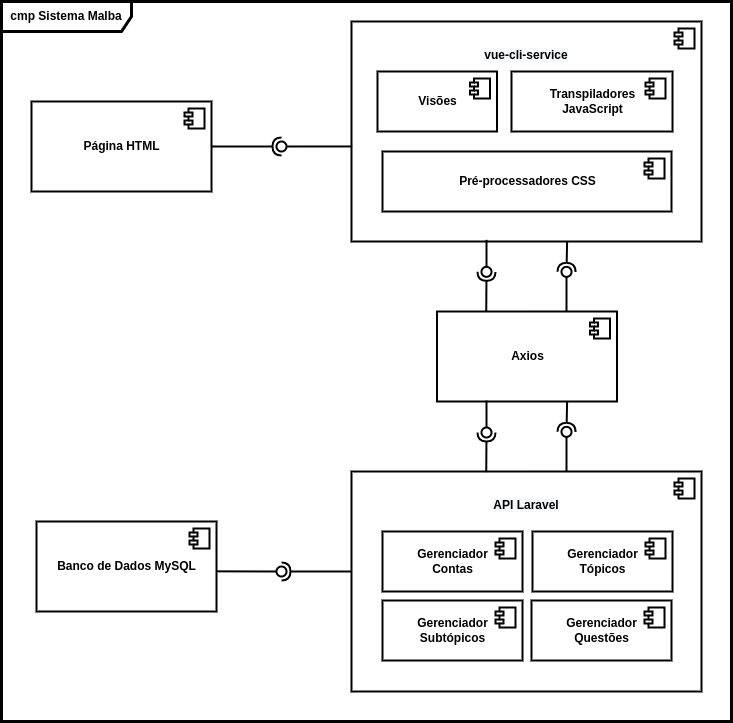

The diagram above was exported from draw.io. Its source (the exported page's mxGraphModel, read from the mxfile embedded in the PNG):
<mxGraphModel dx="1515" dy="885" grid="1" gridSize="10" guides="1" tooltips="1" connect="1" arrows="1" fold="1" page="1" pageScale="1" pageWidth="850" pageHeight="1100" math="0" shadow="0">
  <root>
    <mxCell id="0" />
    <mxCell id="1" parent="0" />
    <mxCell id="xLMoqx5lxh53c60SFLAV-1" value="Axios" style="html=1;dropTarget=0;fontStyle=1;strokeWidth=2;" vertex="1" parent="1">
      <mxGeometry x="485.5" y="340" width="180" height="90" as="geometry" />
    </mxCell>
    <mxCell id="xLMoqx5lxh53c60SFLAV-2" value="" style="shape=module;jettyWidth=8;jettyHeight=4;fontStyle=1;strokeWidth=2;" vertex="1" parent="xLMoqx5lxh53c60SFLAV-1">
      <mxGeometry x="1" width="20" height="20" relative="1" as="geometry">
        <mxPoint x="-27" y="7" as="offset" />
      </mxGeometry>
    </mxCell>
    <mxCell id="xLMoqx5lxh53c60SFLAV-3" value="" style="html=1;dropTarget=0;fontStyle=1;strokeWidth=2;" vertex="1" parent="1">
      <mxGeometry x="400" y="500" width="350" height="220" as="geometry" />
    </mxCell>
    <mxCell id="xLMoqx5lxh53c60SFLAV-4" value="" style="shape=module;jettyWidth=8;jettyHeight=4;fontStyle=1;strokeWidth=2;" vertex="1" parent="xLMoqx5lxh53c60SFLAV-3">
      <mxGeometry x="1" width="20" height="20" relative="1" as="geometry">
        <mxPoint x="-27" y="7" as="offset" />
      </mxGeometry>
    </mxCell>
    <mxCell id="xLMoqx5lxh53c60SFLAV-5" value="&lt;span style=&quot;color: rgb(0, 0, 0); font-family: Helvetica; font-size: 12px; font-style: normal; font-variant-ligatures: normal; font-variant-caps: normal; letter-spacing: normal; orphans: 2; text-indent: 0px; text-transform: none; widows: 2; word-spacing: 0px; -webkit-text-stroke-width: 0px; background-color: rgb(248, 249, 250); text-decoration-thickness: initial; text-decoration-style: initial; text-decoration-color: initial; float: none; display: inline !important;&quot;&gt;API Laravel&lt;/span&gt;" style="text;whiteSpace=wrap;html=1;align=center;fontStyle=1;strokeWidth=2;" vertex="1" parent="1">
      <mxGeometry x="530" y="520" width="90" height="30" as="geometry" />
    </mxCell>
    <mxCell id="xLMoqx5lxh53c60SFLAV-6" value="Gerenciador&lt;br&gt;Contas" style="html=1;dropTarget=0;fontStyle=1;strokeWidth=2;" vertex="1" parent="1">
      <mxGeometry x="431" y="560" width="140" height="60" as="geometry" />
    </mxCell>
    <mxCell id="xLMoqx5lxh53c60SFLAV-7" value="" style="shape=module;jettyWidth=8;jettyHeight=4;fontStyle=1;strokeWidth=2;" vertex="1" parent="xLMoqx5lxh53c60SFLAV-6">
      <mxGeometry x="1" width="20" height="20" relative="1" as="geometry">
        <mxPoint x="-27" y="7" as="offset" />
      </mxGeometry>
    </mxCell>
    <mxCell id="xLMoqx5lxh53c60SFLAV-8" value="Gerenciador&lt;br&gt;Tópicos" style="html=1;dropTarget=0;fontStyle=1;strokeWidth=2;" vertex="1" parent="1">
      <mxGeometry x="581" y="560" width="140" height="60" as="geometry" />
    </mxCell>
    <mxCell id="xLMoqx5lxh53c60SFLAV-9" value="" style="shape=module;jettyWidth=8;jettyHeight=4;fontStyle=1;strokeWidth=2;" vertex="1" parent="xLMoqx5lxh53c60SFLAV-8">
      <mxGeometry x="1" width="20" height="20" relative="1" as="geometry">
        <mxPoint x="-27" y="7" as="offset" />
      </mxGeometry>
    </mxCell>
    <mxCell id="xLMoqx5lxh53c60SFLAV-10" value="Gerenciador&lt;br&gt;Subtópicos" style="html=1;dropTarget=0;fontStyle=1;strokeWidth=2;" vertex="1" parent="1">
      <mxGeometry x="431" y="629" width="140" height="60" as="geometry" />
    </mxCell>
    <mxCell id="xLMoqx5lxh53c60SFLAV-11" value="" style="shape=module;jettyWidth=8;jettyHeight=4;fontStyle=1;strokeWidth=2;" vertex="1" parent="xLMoqx5lxh53c60SFLAV-10">
      <mxGeometry x="1" width="20" height="20" relative="1" as="geometry">
        <mxPoint x="-27" y="7" as="offset" />
      </mxGeometry>
    </mxCell>
    <mxCell id="xLMoqx5lxh53c60SFLAV-12" value="Gerenciador&lt;br&gt;Questões" style="html=1;dropTarget=0;fontStyle=1;strokeWidth=2;" vertex="1" parent="1">
      <mxGeometry x="580" y="629" width="140" height="60" as="geometry" />
    </mxCell>
    <mxCell id="xLMoqx5lxh53c60SFLAV-13" value="" style="shape=module;jettyWidth=8;jettyHeight=4;fontStyle=1;strokeWidth=2;" vertex="1" parent="xLMoqx5lxh53c60SFLAV-12">
      <mxGeometry x="1" width="20" height="20" relative="1" as="geometry">
        <mxPoint x="-27" y="7" as="offset" />
      </mxGeometry>
    </mxCell>
    <mxCell id="xLMoqx5lxh53c60SFLAV-14" value="" style="html=1;dropTarget=0;fontStyle=1;strokeWidth=2;" vertex="1" parent="1">
      <mxGeometry x="400" y="50" width="350" height="220" as="geometry" />
    </mxCell>
    <mxCell id="xLMoqx5lxh53c60SFLAV-15" value="" style="shape=module;jettyWidth=8;jettyHeight=4;fontStyle=1;strokeWidth=2;" vertex="1" parent="xLMoqx5lxh53c60SFLAV-14">
      <mxGeometry x="1" width="20" height="20" relative="1" as="geometry">
        <mxPoint x="-27" y="7" as="offset" />
      </mxGeometry>
    </mxCell>
    <mxCell id="xLMoqx5lxh53c60SFLAV-16" value="Pré-processadores CSS" style="html=1;dropTarget=0;fontStyle=1;strokeWidth=2;" vertex="1" parent="1">
      <mxGeometry x="431" y="180" width="289" height="60" as="geometry" />
    </mxCell>
    <mxCell id="xLMoqx5lxh53c60SFLAV-17" value="" style="shape=module;jettyWidth=8;jettyHeight=4;fontStyle=1;strokeWidth=2;" vertex="1" parent="xLMoqx5lxh53c60SFLAV-16">
      <mxGeometry x="1" width="20" height="20" relative="1" as="geometry">
        <mxPoint x="-27" y="7" as="offset" />
      </mxGeometry>
    </mxCell>
    <mxCell id="xLMoqx5lxh53c60SFLAV-18" value="Transpiladores&lt;br&gt;JavaScript" style="html=1;dropTarget=0;fontStyle=1;strokeWidth=2;" vertex="1" parent="1">
      <mxGeometry x="560" y="100" width="161" height="60" as="geometry" />
    </mxCell>
    <mxCell id="xLMoqx5lxh53c60SFLAV-19" value="" style="shape=module;jettyWidth=8;jettyHeight=4;fontStyle=1;strokeWidth=2;" vertex="1" parent="xLMoqx5lxh53c60SFLAV-18">
      <mxGeometry x="1" width="20" height="20" relative="1" as="geometry">
        <mxPoint x="-27" y="7" as="offset" />
      </mxGeometry>
    </mxCell>
    <mxCell id="xLMoqx5lxh53c60SFLAV-20" value="&lt;span style=&quot;color: rgb(0, 0, 0); font-family: Helvetica; font-size: 12px; font-style: normal; font-variant-ligatures: normal; font-variant-caps: normal; letter-spacing: normal; orphans: 2; text-indent: 0px; text-transform: none; widows: 2; word-spacing: 0px; -webkit-text-stroke-width: 0px; background-color: rgb(248, 249, 250); text-decoration-thickness: initial; text-decoration-style: initial; text-decoration-color: initial; float: none; display: inline !important;&quot;&gt;vue-cli-service&lt;/span&gt;" style="text;whiteSpace=wrap;html=1;align=center;fontStyle=1;strokeWidth=2;" vertex="1" parent="1">
      <mxGeometry x="530" y="70" width="90" height="30" as="geometry" />
    </mxCell>
    <mxCell id="xLMoqx5lxh53c60SFLAV-21" value="Visões" style="html=1;dropTarget=0;fontStyle=1;strokeWidth=2;" vertex="1" parent="1">
      <mxGeometry x="426" y="100" width="119.5" height="60" as="geometry" />
    </mxCell>
    <mxCell id="xLMoqx5lxh53c60SFLAV-22" value="" style="shape=module;jettyWidth=8;jettyHeight=4;fontStyle=1;strokeWidth=2;" vertex="1" parent="xLMoqx5lxh53c60SFLAV-21">
      <mxGeometry x="1" width="20" height="20" relative="1" as="geometry">
        <mxPoint x="-27" y="7" as="offset" />
      </mxGeometry>
    </mxCell>
    <mxCell id="xLMoqx5lxh53c60SFLAV-23" value="Banco de Dados MySQL" style="html=1;dropTarget=0;fontStyle=1;strokeWidth=2;" vertex="1" parent="1">
      <mxGeometry x="85" y="550" width="180" height="90" as="geometry" />
    </mxCell>
    <mxCell id="xLMoqx5lxh53c60SFLAV-24" value="" style="shape=module;jettyWidth=8;jettyHeight=4;fontStyle=1;strokeWidth=2;" vertex="1" parent="xLMoqx5lxh53c60SFLAV-23">
      <mxGeometry x="1" width="20" height="20" relative="1" as="geometry">
        <mxPoint x="-27" y="7" as="offset" />
      </mxGeometry>
    </mxCell>
    <mxCell id="xLMoqx5lxh53c60SFLAV-34" value="Página HTML" style="html=1;dropTarget=0;fontStyle=1;strokeWidth=2;" vertex="1" parent="1">
      <mxGeometry x="80" y="130" width="180" height="90" as="geometry" />
    </mxCell>
    <mxCell id="xLMoqx5lxh53c60SFLAV-35" value="" style="shape=module;jettyWidth=8;jettyHeight=4;fontStyle=1;strokeWidth=2;" vertex="1" parent="xLMoqx5lxh53c60SFLAV-34">
      <mxGeometry x="1" width="20" height="20" relative="1" as="geometry">
        <mxPoint x="-27" y="7" as="offset" />
      </mxGeometry>
    </mxCell>
    <mxCell id="xLMoqx5lxh53c60SFLAV-40" value="" style="rounded=0;orthogonalLoop=1;jettySize=auto;html=1;endArrow=none;endFill=0;sketch=0;sourcePerimeterSpacing=0;targetPerimeterSpacing=0;exitX=1;exitY=0.522;exitDx=0;exitDy=0;exitPerimeter=0;fontStyle=1;strokeWidth=2;" edge="1" parent="1" target="xLMoqx5lxh53c60SFLAV-42">
      <mxGeometry relative="1" as="geometry">
        <mxPoint x="265" y="599.84" as="sourcePoint" />
      </mxGeometry>
    </mxCell>
    <mxCell id="xLMoqx5lxh53c60SFLAV-41" value="" style="rounded=0;orthogonalLoop=1;jettySize=auto;html=1;endArrow=halfCircle;endFill=0;entryX=0.5;entryY=0.5;endSize=6;strokeWidth=2;sketch=0;exitX=0;exitY=0.5;exitDx=0;exitDy=0;fontStyle=1" edge="1" parent="1" target="xLMoqx5lxh53c60SFLAV-42">
      <mxGeometry relative="1" as="geometry">
        <mxPoint x="400" y="600" as="sourcePoint" />
      </mxGeometry>
    </mxCell>
    <mxCell id="xLMoqx5lxh53c60SFLAV-42" value="" style="ellipse;whiteSpace=wrap;html=1;align=center;aspect=fixed;resizable=0;points=[];outlineConnect=0;sketch=0;fontStyle=1;strokeWidth=2;" vertex="1" parent="1">
      <mxGeometry x="325" y="595" width="10" height="10" as="geometry" />
    </mxCell>
    <mxCell id="xLMoqx5lxh53c60SFLAV-49" value="" style="rounded=0;orthogonalLoop=1;jettySize=auto;html=1;endArrow=none;endFill=0;sketch=0;sourcePerimeterSpacing=0;targetPerimeterSpacing=0;exitX=0.002;exitY=0.568;exitDx=0;exitDy=0;exitPerimeter=0;fontStyle=1;strokeWidth=2;" edge="1" parent="1" target="xLMoqx5lxh53c60SFLAV-51" source="xLMoqx5lxh53c60SFLAV-14">
      <mxGeometry relative="1" as="geometry">
        <mxPoint x="265" y="174.84000000000003" as="sourcePoint" />
      </mxGeometry>
    </mxCell>
    <mxCell id="xLMoqx5lxh53c60SFLAV-50" value="" style="rounded=0;orthogonalLoop=1;jettySize=auto;html=1;endArrow=halfCircle;endFill=0;entryX=0.5;entryY=0.5;endSize=6;strokeWidth=2;sketch=0;fontStyle=1" edge="1" parent="1" target="xLMoqx5lxh53c60SFLAV-51">
      <mxGeometry relative="1" as="geometry">
        <mxPoint x="260" y="175" as="sourcePoint" />
      </mxGeometry>
    </mxCell>
    <mxCell id="xLMoqx5lxh53c60SFLAV-51" value="" style="ellipse;whiteSpace=wrap;html=1;align=center;aspect=fixed;resizable=0;points=[];outlineConnect=0;sketch=0;fontStyle=1;strokeWidth=2;" vertex="1" parent="1">
      <mxGeometry x="325" y="170" width="10" height="10" as="geometry" />
    </mxCell>
    <mxCell id="xLMoqx5lxh53c60SFLAV-52" value="" style="rounded=0;orthogonalLoop=1;jettySize=auto;html=1;endArrow=none;endFill=0;sketch=0;sourcePerimeterSpacing=0;targetPerimeterSpacing=0;exitX=0.275;exitY=0.989;exitDx=0;exitDy=0;exitPerimeter=0;fontStyle=1;strokeWidth=2;" edge="1" parent="1" target="xLMoqx5lxh53c60SFLAV-54" source="xLMoqx5lxh53c60SFLAV-1">
      <mxGeometry relative="1" as="geometry">
        <mxPoint x="470" y="464.84000000000003" as="sourcePoint" />
      </mxGeometry>
    </mxCell>
    <mxCell id="xLMoqx5lxh53c60SFLAV-53" value="" style="rounded=0;orthogonalLoop=1;jettySize=auto;html=1;endArrow=halfCircle;endFill=0;entryX=0.5;entryY=0.5;endSize=6;strokeWidth=2;sketch=0;exitX=0.385;exitY=0.003;exitDx=0;exitDy=0;exitPerimeter=0;fontStyle=1" edge="1" parent="1" target="xLMoqx5lxh53c60SFLAV-54" source="xLMoqx5lxh53c60SFLAV-3">
      <mxGeometry relative="1" as="geometry">
        <mxPoint x="605" y="465.0000000000001" as="sourcePoint" />
      </mxGeometry>
    </mxCell>
    <mxCell id="xLMoqx5lxh53c60SFLAV-54" value="" style="ellipse;whiteSpace=wrap;html=1;align=center;aspect=fixed;resizable=0;points=[];outlineConnect=0;sketch=0;fontStyle=1;strokeWidth=2;" vertex="1" parent="1">
      <mxGeometry x="530" y="456" width="10" height="10" as="geometry" />
    </mxCell>
    <mxCell id="xLMoqx5lxh53c60SFLAV-55" value="" style="rounded=0;orthogonalLoop=1;jettySize=auto;html=1;endArrow=none;endFill=0;sketch=0;sourcePerimeterSpacing=0;targetPerimeterSpacing=0;exitX=0.275;exitY=0.989;exitDx=0;exitDy=0;exitPerimeter=0;fontStyle=1;strokeWidth=2;" edge="1" parent="1" target="xLMoqx5lxh53c60SFLAV-57">
      <mxGeometry relative="1" as="geometry">
        <mxPoint x="535" y="268.35" as="sourcePoint" />
      </mxGeometry>
    </mxCell>
    <mxCell id="xLMoqx5lxh53c60SFLAV-56" value="" style="rounded=0;orthogonalLoop=1;jettySize=auto;html=1;endArrow=halfCircle;endFill=0;entryX=0.5;entryY=0.5;endSize=6;strokeWidth=2;sketch=0;exitX=0.385;exitY=0.003;exitDx=0;exitDy=0;exitPerimeter=0;fontStyle=1" edge="1" parent="1" target="xLMoqx5lxh53c60SFLAV-57">
      <mxGeometry relative="1" as="geometry">
        <mxPoint x="534.75" y="340" as="sourcePoint" />
      </mxGeometry>
    </mxCell>
    <mxCell id="xLMoqx5lxh53c60SFLAV-57" value="" style="ellipse;whiteSpace=wrap;html=1;align=center;aspect=fixed;resizable=0;points=[];outlineConnect=0;sketch=0;fontStyle=1;strokeWidth=2;" vertex="1" parent="1">
      <mxGeometry x="530" y="295.34000000000003" width="10" height="10" as="geometry" />
    </mxCell>
    <mxCell id="xLMoqx5lxh53c60SFLAV-58" value="" style="rounded=0;orthogonalLoop=1;jettySize=auto;html=1;endArrow=none;endFill=0;sketch=0;sourcePerimeterSpacing=0;targetPerimeterSpacing=0;fontStyle=1;strokeWidth=2;" edge="1" parent="1" target="xLMoqx5lxh53c60SFLAV-60">
      <mxGeometry relative="1" as="geometry">
        <mxPoint x="615" y="340" as="sourcePoint" />
      </mxGeometry>
    </mxCell>
    <mxCell id="xLMoqx5lxh53c60SFLAV-59" value="" style="rounded=0;orthogonalLoop=1;jettySize=auto;html=1;endArrow=halfCircle;endFill=0;entryX=0.5;entryY=0.5;endSize=6;strokeWidth=2;sketch=0;exitX=0.616;exitY=1;exitDx=0;exitDy=0;exitPerimeter=0;fontStyle=1" edge="1" parent="1" target="xLMoqx5lxh53c60SFLAV-60" source="xLMoqx5lxh53c60SFLAV-14">
      <mxGeometry relative="1" as="geometry">
        <mxPoint x="614.75" y="340" as="sourcePoint" />
      </mxGeometry>
    </mxCell>
    <mxCell id="xLMoqx5lxh53c60SFLAV-60" value="" style="ellipse;whiteSpace=wrap;html=1;align=center;aspect=fixed;resizable=0;points=[];outlineConnect=0;sketch=0;fontStyle=1;strokeWidth=2;" vertex="1" parent="1">
      <mxGeometry x="610" y="295.34000000000003" width="10" height="10" as="geometry" />
    </mxCell>
    <mxCell id="xLMoqx5lxh53c60SFLAV-61" value="" style="rounded=0;orthogonalLoop=1;jettySize=auto;html=1;endArrow=none;endFill=0;sketch=0;sourcePerimeterSpacing=0;targetPerimeterSpacing=0;fontStyle=1;strokeWidth=2;" edge="1" parent="1" target="xLMoqx5lxh53c60SFLAV-63">
      <mxGeometry relative="1" as="geometry">
        <mxPoint x="615" y="500" as="sourcePoint" />
      </mxGeometry>
    </mxCell>
    <mxCell id="xLMoqx5lxh53c60SFLAV-62" value="" style="rounded=0;orthogonalLoop=1;jettySize=auto;html=1;endArrow=halfCircle;endFill=0;entryX=0.5;entryY=0.5;endSize=6;strokeWidth=2;sketch=0;exitX=0.616;exitY=1;exitDx=0;exitDy=0;exitPerimeter=0;fontStyle=1" edge="1" parent="1" target="xLMoqx5lxh53c60SFLAV-63">
      <mxGeometry relative="1" as="geometry">
        <mxPoint x="615.6000000000001" y="430" as="sourcePoint" />
      </mxGeometry>
    </mxCell>
    <mxCell id="xLMoqx5lxh53c60SFLAV-63" value="" style="ellipse;whiteSpace=wrap;html=1;align=center;aspect=fixed;resizable=0;points=[];outlineConnect=0;sketch=0;fontStyle=1;strokeWidth=2;" vertex="1" parent="1">
      <mxGeometry x="610" y="455.34000000000003" width="10" height="10" as="geometry" />
    </mxCell>
    <mxCell id="xLMoqx5lxh53c60SFLAV-64" value="cmp Sistema Malba" style="shape=umlFrame;whiteSpace=wrap;html=1;strokeWidth=3;width=130;height=30;fontStyle=1" vertex="1" parent="1">
      <mxGeometry x="50" y="30" width="730" height="720" as="geometry" />
    </mxCell>
  </root>
</mxGraphModel>